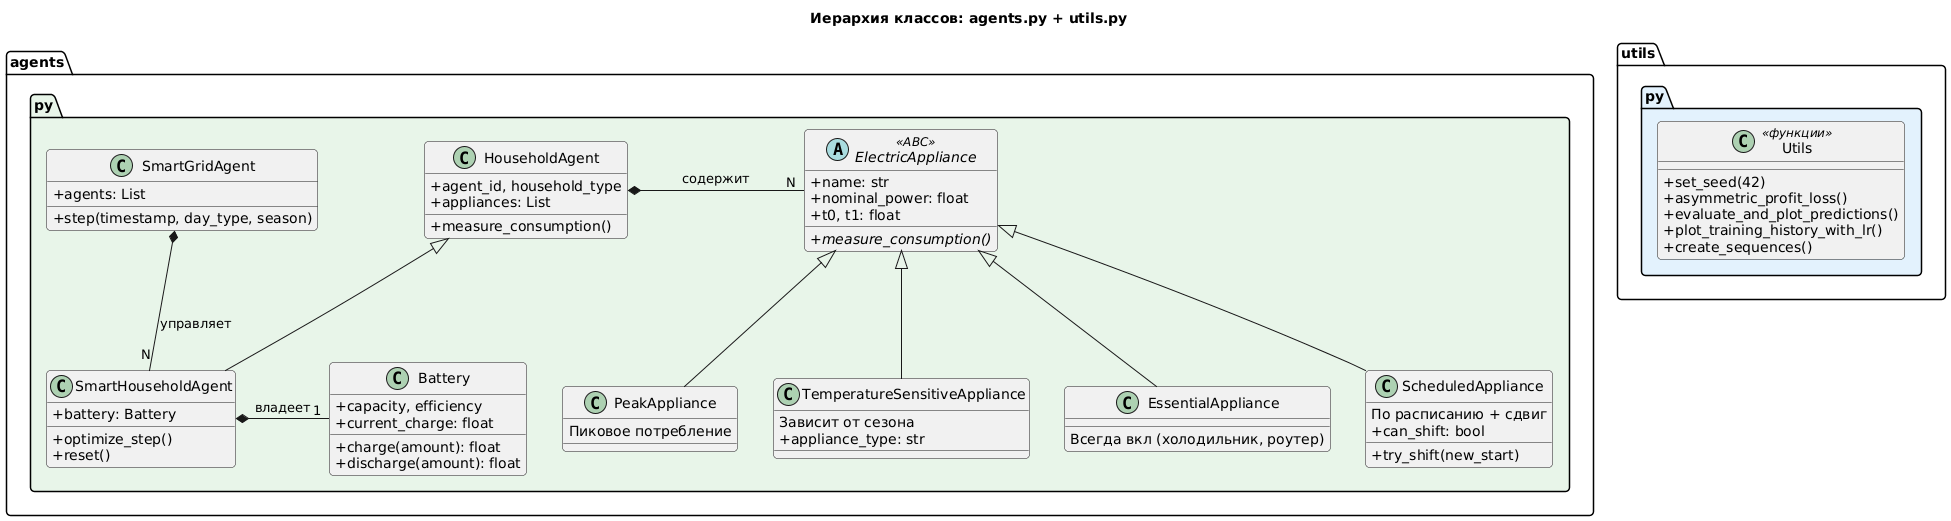

The diagram above was rendered by PlantUML. Its source (embedded in the PNG):
@startuml
skinparam backgroundColor white
skinparam shadowing false
skinparam classAttributeIconSize 0
skinparam roundCorner 8

title Иерархия классов: agents.py + utils.py

package "agents.py" #E8F5E9 {
  abstract class ElectricAppliance <<ABC>> {
    + name: str
    + nominal_power: float
    + t0, t1: float
    + {abstract} measure_consumption()
  }

  class EssentialAppliance {
    Всегда вкл (холодильник, роутер)
  }

  class ScheduledAppliance {
    По расписанию + сдвиг
    + can_shift: bool
    + try_shift(new_start)
  }

  class PeakAppliance {
    Пиковое потребление
  }

  class TemperatureSensitiveAppliance {
    Зависит от сезона
    + appliance_type: str
  }

  class Battery {
    + capacity, efficiency
    + current_charge: float
    + charge(amount): float
    + discharge(amount): float
  }

  class HouseholdAgent {
    + agent_id, household_type
    + appliances: List
    + measure_consumption()
  }

  class SmartHouseholdAgent {
    + battery: Battery
    + optimize_step()
    + reset()
  }

  class SmartGridAgent {
    + agents: List
    + step(timestamp, day_type, season)
  }

  ElectricAppliance <|-- EssentialAppliance
  ElectricAppliance <|-- ScheduledAppliance
  ElectricAppliance <|-- PeakAppliance
  ElectricAppliance <|-- TemperatureSensitiveAppliance

  HouseholdAgent <|-- SmartHouseholdAgent
  HouseholdAgent *-right- "N" ElectricAppliance : содержит
  SmartHouseholdAgent *-right- "1" Battery : владеет
  SmartGridAgent *-down- "N" SmartHouseholdAgent : управляет
}

package "utils.py" #E3F2FD {
  class Utils <<функции>> {
    + set_seed(42)
    + asymmetric_profit_loss()
    + evaluate_and_plot_predictions()
    + plot_training_history_with_lr()
    + create_sequences()
  }
}
@enduml